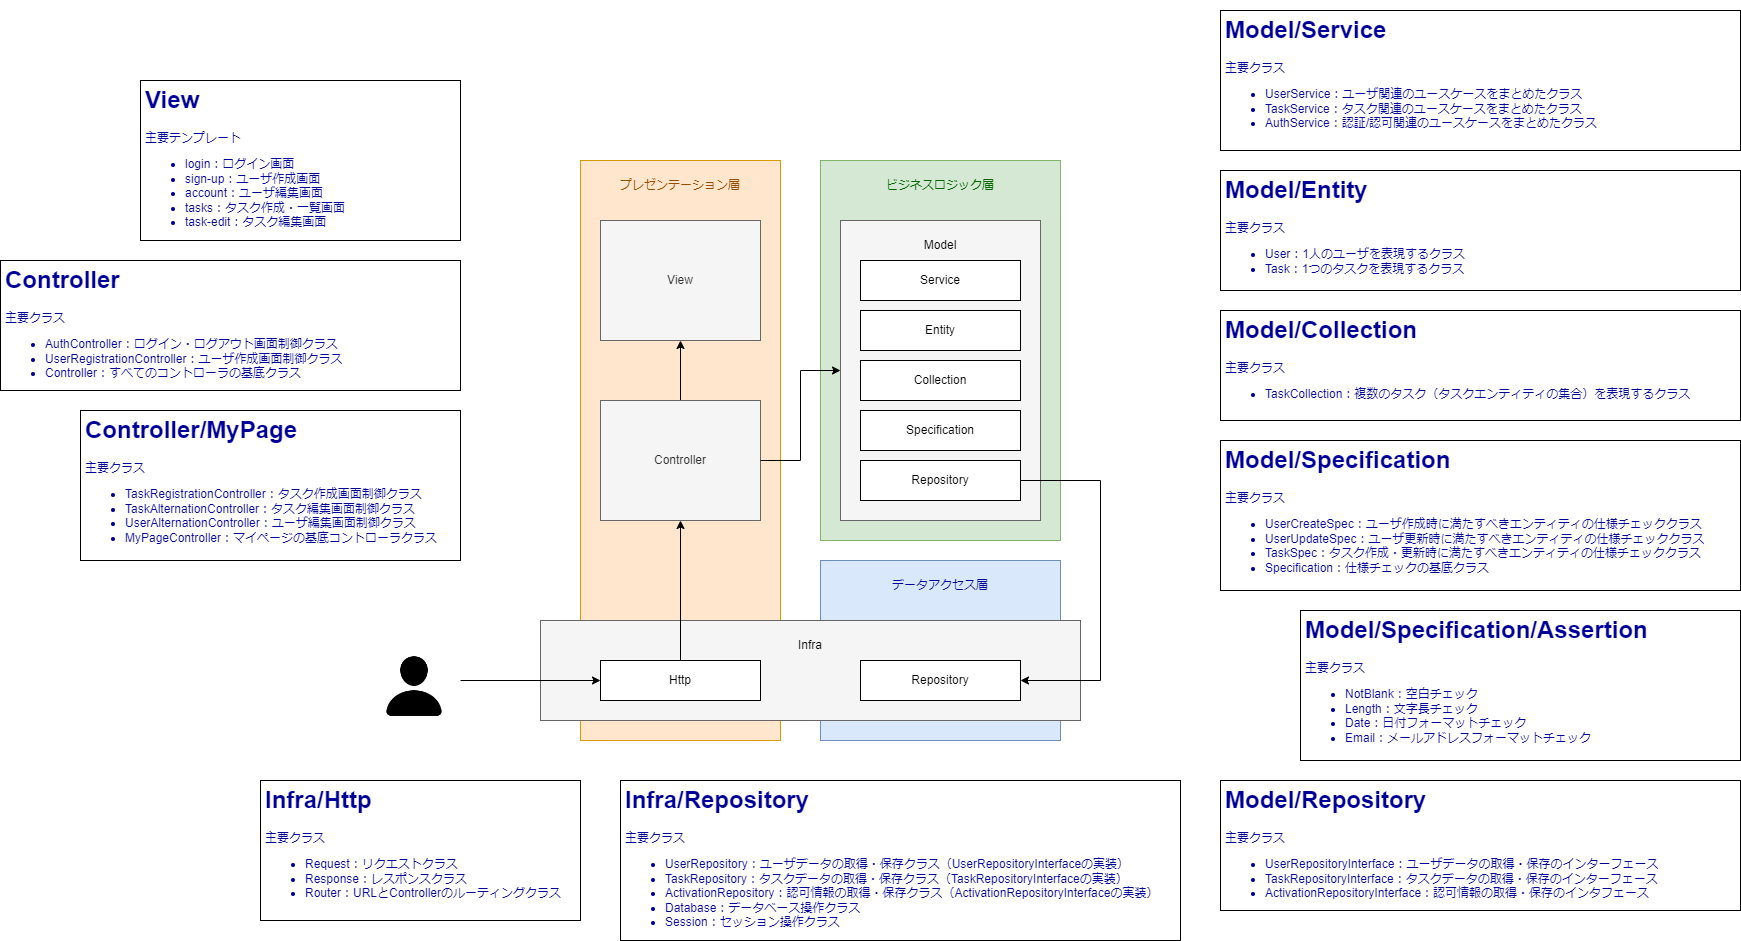

The diagram above was exported from draw.io. Its source (the exported page's mxGraphModel, read from the mxfile embedded in the PNG):
<mxGraphModel dx="2249" dy="1884" grid="1" gridSize="10" guides="1" tooltips="1" connect="1" arrows="1" fold="1" page="1" pageScale="1" pageWidth="827" pageHeight="1169" math="0" shadow="0">
  <root>
    <mxCell id="QdBcMYmlxbjp1Er4EBd6-0" />
    <mxCell id="QdBcMYmlxbjp1Er4EBd6-1" parent="QdBcMYmlxbjp1Er4EBd6-0" />
    <mxCell id="QdBcMYmlxbjp1Er4EBd6-2" value="" style="rounded=0;whiteSpace=wrap;html=1;fillColor=#d5e8d4;strokeColor=#82b366;" parent="QdBcMYmlxbjp1Er4EBd6-1" vertex="1">
      <mxGeometry x="480" y="40" width="240" height="380" as="geometry" />
    </mxCell>
    <mxCell id="QdBcMYmlxbjp1Er4EBd6-3" value="" style="rounded=0;whiteSpace=wrap;html=1;fillColor=#dae8fc;strokeColor=#6c8ebf;" parent="QdBcMYmlxbjp1Er4EBd6-1" vertex="1">
      <mxGeometry x="480" y="440" width="240" height="180" as="geometry" />
    </mxCell>
    <mxCell id="QdBcMYmlxbjp1Er4EBd6-4" value="" style="rounded=0;whiteSpace=wrap;html=1;fillColor=#ffe6cc;strokeColor=#d79b00;" parent="QdBcMYmlxbjp1Er4EBd6-1" vertex="1">
      <mxGeometry x="240" y="40" width="200" height="580" as="geometry" />
    </mxCell>
    <mxCell id="QdBcMYmlxbjp1Er4EBd6-5" value="" style="rounded=0;whiteSpace=wrap;html=1;fillColor=#f5f5f5;fontColor=#333333;strokeColor=#666666;" parent="QdBcMYmlxbjp1Er4EBd6-1" vertex="1">
      <mxGeometry x="200" y="500" width="540" height="100" as="geometry" />
    </mxCell>
    <mxCell id="QdBcMYmlxbjp1Er4EBd6-6" value="" style="rounded=0;whiteSpace=wrap;html=1;fillColor=#f5f5f5;fontColor=#333333;strokeColor=#666666;" parent="QdBcMYmlxbjp1Er4EBd6-1" vertex="1">
      <mxGeometry x="500" y="100" width="200" height="300" as="geometry" />
    </mxCell>
    <mxCell id="QdBcMYmlxbjp1Er4EBd6-7" value="View" style="rounded=0;whiteSpace=wrap;html=1;fillColor=#f5f5f5;fontColor=#333333;strokeColor=#666666;" parent="QdBcMYmlxbjp1Er4EBd6-1" vertex="1">
      <mxGeometry x="260" y="100" width="160" height="120" as="geometry" />
    </mxCell>
    <mxCell id="Ldrzz7uKW-Td3qQ-u1A0-6" style="edgeStyle=orthogonalEdgeStyle;rounded=0;orthogonalLoop=1;jettySize=auto;html=1;entryX=0.5;entryY=1;entryDx=0;entryDy=0;fontColor=#000099;startArrow=none;startFill=0;endArrow=classic;endFill=1;" parent="QdBcMYmlxbjp1Er4EBd6-1" source="QdBcMYmlxbjp1Er4EBd6-8" target="QdBcMYmlxbjp1Er4EBd6-7" edge="1">
      <mxGeometry relative="1" as="geometry" />
    </mxCell>
    <mxCell id="QdBcMYmlxbjp1Er4EBd6-8" value="Controller" style="rounded=0;whiteSpace=wrap;html=1;fillColor=#f5f5f5;fontColor=#333333;strokeColor=#666666;" parent="QdBcMYmlxbjp1Er4EBd6-1" vertex="1">
      <mxGeometry x="260" y="280" width="160" height="120" as="geometry" />
    </mxCell>
    <mxCell id="QdBcMYmlxbjp1Er4EBd6-9" value="Repository" style="rounded=0;whiteSpace=wrap;html=1;" parent="QdBcMYmlxbjp1Er4EBd6-1" vertex="1">
      <mxGeometry x="520" y="540" width="160" height="40" as="geometry" />
    </mxCell>
    <mxCell id="QdBcMYmlxbjp1Er4EBd6-10" value="Infra" style="text;html=1;strokeColor=none;fillColor=none;align=center;verticalAlign=middle;whiteSpace=wrap;rounded=0;" parent="QdBcMYmlxbjp1Er4EBd6-1" vertex="1">
      <mxGeometry x="440" y="510" width="60" height="30" as="geometry" />
    </mxCell>
    <mxCell id="QdBcMYmlxbjp1Er4EBd6-11" value="Http" style="rounded=0;whiteSpace=wrap;html=1;" parent="QdBcMYmlxbjp1Er4EBd6-1" vertex="1">
      <mxGeometry x="260" y="540" width="160" height="40" as="geometry" />
    </mxCell>
    <mxCell id="QdBcMYmlxbjp1Er4EBd6-12" value="Service" style="rounded=0;whiteSpace=wrap;html=1;" parent="QdBcMYmlxbjp1Er4EBd6-1" vertex="1">
      <mxGeometry x="520" y="140" width="160" height="40" as="geometry" />
    </mxCell>
    <mxCell id="QdBcMYmlxbjp1Er4EBd6-13" value="Model" style="text;html=1;strokeColor=none;fillColor=none;align=center;verticalAlign=middle;whiteSpace=wrap;rounded=0;" parent="QdBcMYmlxbjp1Er4EBd6-1" vertex="1">
      <mxGeometry x="570" y="110" width="60" height="30" as="geometry" />
    </mxCell>
    <mxCell id="QdBcMYmlxbjp1Er4EBd6-14" value="Entity" style="rounded=0;whiteSpace=wrap;html=1;" parent="QdBcMYmlxbjp1Er4EBd6-1" vertex="1">
      <mxGeometry x="520" y="190" width="160" height="40" as="geometry" />
    </mxCell>
    <mxCell id="QdBcMYmlxbjp1Er4EBd6-15" value="Collection" style="rounded=0;whiteSpace=wrap;html=1;" parent="QdBcMYmlxbjp1Er4EBd6-1" vertex="1">
      <mxGeometry x="520" y="240" width="160" height="40" as="geometry" />
    </mxCell>
    <mxCell id="QdBcMYmlxbjp1Er4EBd6-16" value="Specification" style="rounded=0;whiteSpace=wrap;html=1;" parent="QdBcMYmlxbjp1Er4EBd6-1" vertex="1">
      <mxGeometry x="520" y="290" width="160" height="40" as="geometry" />
    </mxCell>
    <mxCell id="QdBcMYmlxbjp1Er4EBd6-17" value="Repository" style="rounded=0;whiteSpace=wrap;html=1;" parent="QdBcMYmlxbjp1Er4EBd6-1" vertex="1">
      <mxGeometry x="520" y="340" width="160" height="40" as="geometry" />
    </mxCell>
    <mxCell id="Ldrzz7uKW-Td3qQ-u1A0-0" value="プレゼンテーション層" style="text;html=1;strokeColor=none;fillColor=none;align=center;verticalAlign=middle;whiteSpace=wrap;rounded=0;fontColor=#994C00;" parent="QdBcMYmlxbjp1Er4EBd6-1" vertex="1">
      <mxGeometry x="260" y="50" width="160" height="30" as="geometry" />
    </mxCell>
    <mxCell id="Ldrzz7uKW-Td3qQ-u1A0-1" value="ビジネスロジック層" style="text;html=1;strokeColor=none;fillColor=none;align=center;verticalAlign=middle;whiteSpace=wrap;rounded=0;fontColor=#006600;" parent="QdBcMYmlxbjp1Er4EBd6-1" vertex="1">
      <mxGeometry x="520" y="50" width="160" height="30" as="geometry" />
    </mxCell>
    <mxCell id="Ldrzz7uKW-Td3qQ-u1A0-2" value="データアクセス層" style="text;html=1;strokeColor=none;fillColor=none;align=center;verticalAlign=middle;whiteSpace=wrap;rounded=0;fontColor=#000099;" parent="QdBcMYmlxbjp1Er4EBd6-1" vertex="1">
      <mxGeometry x="520" y="450" width="160" height="30" as="geometry" />
    </mxCell>
    <mxCell id="Ldrzz7uKW-Td3qQ-u1A0-3" value="" style="endArrow=classic;html=1;rounded=0;fontColor=#000099;exitX=0.5;exitY=0;exitDx=0;exitDy=0;entryX=0.5;entryY=1;entryDx=0;entryDy=0;startArrow=none;startFill=0;" parent="QdBcMYmlxbjp1Er4EBd6-1" source="QdBcMYmlxbjp1Er4EBd6-11" target="QdBcMYmlxbjp1Er4EBd6-8" edge="1">
      <mxGeometry width="50" height="50" relative="1" as="geometry">
        <mxPoint x="330" y="350" as="sourcePoint" />
        <mxPoint x="380" y="300" as="targetPoint" />
      </mxGeometry>
    </mxCell>
    <mxCell id="Ldrzz7uKW-Td3qQ-u1A0-4" value="" style="endArrow=none;html=1;rounded=0;fontColor=#000099;exitX=1;exitY=0.5;exitDx=0;exitDy=0;entryX=1;entryY=0.5;entryDx=0;entryDy=0;startArrow=classic;startFill=1;endFill=0;" parent="QdBcMYmlxbjp1Er4EBd6-1" source="QdBcMYmlxbjp1Er4EBd6-9" target="QdBcMYmlxbjp1Er4EBd6-17" edge="1">
      <mxGeometry width="50" height="50" relative="1" as="geometry">
        <mxPoint x="790" y="510" as="sourcePoint" />
        <mxPoint x="760" y="380" as="targetPoint" />
        <Array as="points">
          <mxPoint x="760" y="560" />
          <mxPoint x="760" y="360" />
        </Array>
      </mxGeometry>
    </mxCell>
    <mxCell id="Ldrzz7uKW-Td3qQ-u1A0-7" style="edgeStyle=orthogonalEdgeStyle;rounded=0;orthogonalLoop=1;jettySize=auto;html=1;entryX=0;entryY=0.5;entryDx=0;entryDy=0;fontColor=#000099;startArrow=none;startFill=0;endArrow=classic;endFill=1;exitX=1;exitY=0.5;exitDx=0;exitDy=0;" parent="QdBcMYmlxbjp1Er4EBd6-1" source="QdBcMYmlxbjp1Er4EBd6-8" target="QdBcMYmlxbjp1Er4EBd6-6" edge="1">
      <mxGeometry relative="1" as="geometry">
        <mxPoint x="350" y="290" as="sourcePoint" />
        <mxPoint x="350" y="230" as="targetPoint" />
      </mxGeometry>
    </mxCell>
    <mxCell id="Ldrzz7uKW-Td3qQ-u1A0-8" value="" style="endArrow=classic;html=1;rounded=0;fontColor=#000099;entryX=0;entryY=0.5;entryDx=0;entryDy=0;startArrow=none;startFill=0;" parent="QdBcMYmlxbjp1Er4EBd6-1" target="QdBcMYmlxbjp1Er4EBd6-11" edge="1">
      <mxGeometry width="50" height="50" relative="1" as="geometry">
        <mxPoint x="120" y="560" as="sourcePoint" />
        <mxPoint x="380" y="300" as="targetPoint" />
      </mxGeometry>
    </mxCell>
    <mxCell id="Ldrzz7uKW-Td3qQ-u1A0-9" value="" style="shape=image;html=1;verticalAlign=top;verticalLabelPosition=bottom;labelBackgroundColor=#ffffff;imageAspect=0;aspect=fixed;image=https://cdn1.iconfinder.com/data/icons/ionicons-fill-vol-2/512/person-128.png;fontColor=#000099;fillColor=none;" parent="QdBcMYmlxbjp1Er4EBd6-1" vertex="1">
      <mxGeometry x="40" y="532" width="68" height="68" as="geometry" />
    </mxCell>
    <mxCell id="Ldrzz7uKW-Td3qQ-u1A0-10" value="&lt;h1&gt;Infra/Http&lt;/h1&gt;&lt;p&gt;主要クラス&lt;br&gt;&lt;/p&gt;&lt;ul&gt;&lt;li&gt;Request：リクエストクラス&lt;/li&gt;&lt;li&gt;Response：レスポンスクラス&lt;/li&gt;&lt;li&gt;Router：URLとControllerのルーティングクラス&lt;/li&gt;&lt;/ul&gt;&lt;p&gt;&lt;/p&gt;" style="text;html=1;strokeColor=default;fillColor=none;spacing=5;spacingTop=-20;whiteSpace=wrap;overflow=hidden;rounded=0;fontColor=#000099;perimeterSpacing=0;" parent="QdBcMYmlxbjp1Er4EBd6-1" vertex="1">
      <mxGeometry x="-80" y="660" width="320" height="140" as="geometry" />
    </mxCell>
    <mxCell id="Ldrzz7uKW-Td3qQ-u1A0-11" value="&lt;h1&gt;Infra/Repository&lt;/h1&gt;&lt;p&gt;主要クラス&lt;br&gt;&lt;/p&gt;&lt;ul&gt;&lt;li&gt;UserRepository：ユーザデータの取得・保存クラス（UserRepositoryInterfaceの実装）&lt;/li&gt;&lt;li&gt;TaskRepository：タスクデータの取得・保存クラス（TaskRepositoryInterfaceの実装）&lt;/li&gt;&lt;li&gt;ActivationRepository：認可情報の取得・保存クラス（ActivationRepositoryInterfaceの実装）&lt;/li&gt;&lt;li&gt;Database：データベース操作クラス&lt;/li&gt;&lt;li&gt;Session：セッション操作クラス&lt;/li&gt;&lt;/ul&gt;&lt;p&gt;&lt;/p&gt;" style="text;html=1;strokeColor=default;fillColor=none;spacing=5;spacingTop=-20;whiteSpace=wrap;overflow=hidden;rounded=0;fontColor=#000099;perimeterSpacing=0;" parent="QdBcMYmlxbjp1Er4EBd6-1" vertex="1">
      <mxGeometry x="280" y="660" width="560" height="160" as="geometry" />
    </mxCell>
    <mxCell id="Ldrzz7uKW-Td3qQ-u1A0-12" value="&lt;h1&gt;Controller&lt;/h1&gt;&lt;p&gt;主要クラス&lt;br&gt;&lt;/p&gt;&lt;ul&gt;&lt;li&gt;AuthController：ログイン・ログアウト画面制御クラス&lt;/li&gt;&lt;li&gt;UserRegistrationController：ユーザ作成画面制御クラス&lt;/li&gt;&lt;li&gt;Controller：すべてのコントローラの基底クラス&lt;/li&gt;&lt;/ul&gt;&lt;p&gt;&lt;/p&gt;" style="text;html=1;strokeColor=default;fillColor=none;spacing=5;spacingTop=-20;whiteSpace=wrap;overflow=hidden;rounded=0;fontColor=#000099;perimeterSpacing=0;" parent="QdBcMYmlxbjp1Er4EBd6-1" vertex="1">
      <mxGeometry x="-340" y="140" width="460" height="130" as="geometry" />
    </mxCell>
    <mxCell id="Ldrzz7uKW-Td3qQ-u1A0-13" value="&lt;h1&gt;Controller/MyPage&lt;/h1&gt;&lt;p&gt;主要クラス&lt;br&gt;&lt;/p&gt;&lt;ul&gt;&lt;li&gt;TaskRegistrationController：タスク作成画面制御クラス&lt;/li&gt;&lt;li&gt;TaskAlternationController：タスク編集画面制御クラス&lt;/li&gt;&lt;li&gt;UserAlternationController：ユーザ編集画面制御クラス&lt;/li&gt;&lt;li&gt;MyPageController：マイページの基底コントローラクラス&lt;/li&gt;&lt;/ul&gt;&lt;p&gt;&lt;/p&gt;" style="text;html=1;strokeColor=default;fillColor=none;spacing=5;spacingTop=-20;whiteSpace=wrap;overflow=hidden;rounded=0;fontColor=#000099;perimeterSpacing=0;" parent="QdBcMYmlxbjp1Er4EBd6-1" vertex="1">
      <mxGeometry x="-260" y="290" width="380" height="150" as="geometry" />
    </mxCell>
    <mxCell id="Ldrzz7uKW-Td3qQ-u1A0-14" value="&lt;h1&gt;View&lt;/h1&gt;&lt;p&gt;主要テンプレート&lt;/p&gt;&lt;ul&gt;&lt;li&gt;login：ログイン画面&lt;/li&gt;&lt;li&gt;sign-up：ユーザ作成画面&lt;/li&gt;&lt;li&gt;account：ユーザ編集画面&lt;/li&gt;&lt;li&gt;tasks：タスク作成・一覧画面&lt;/li&gt;&lt;li&gt;task-edit：タスク編集画面&lt;/li&gt;&lt;/ul&gt;&lt;p&gt;&lt;/p&gt;" style="text;html=1;strokeColor=default;fillColor=none;spacing=5;spacingTop=-20;whiteSpace=wrap;overflow=hidden;rounded=0;fontColor=#000099;perimeterSpacing=0;" parent="QdBcMYmlxbjp1Er4EBd6-1" vertex="1">
      <mxGeometry x="-200" y="-40" width="320" height="160" as="geometry" />
    </mxCell>
    <mxCell id="Ldrzz7uKW-Td3qQ-u1A0-15" value="&lt;h1&gt;Model/Service&lt;/h1&gt;&lt;p&gt;主要クラス&lt;br&gt;&lt;/p&gt;&lt;ul&gt;&lt;li&gt;UserService：ユーザ関連のユースケースをまとめたクラス&lt;/li&gt;&lt;li&gt;TaskService：タスク関連のユースケースをまとめたクラス&lt;/li&gt;&lt;li&gt;AuthService：認証/認可関連のユースケースをまとめたクラス&lt;/li&gt;&lt;/ul&gt;&lt;p&gt;&lt;/p&gt;" style="text;html=1;strokeColor=default;fillColor=none;spacing=5;spacingTop=-20;whiteSpace=wrap;overflow=hidden;rounded=0;fontColor=#000099;perimeterSpacing=0;" parent="QdBcMYmlxbjp1Er4EBd6-1" vertex="1">
      <mxGeometry x="880" y="-110" width="520" height="140" as="geometry" />
    </mxCell>
    <mxCell id="Ldrzz7uKW-Td3qQ-u1A0-16" value="&lt;h1&gt;Model/Entity&lt;/h1&gt;&lt;p&gt;主要クラス&lt;br&gt;&lt;/p&gt;&lt;ul&gt;&lt;li&gt;User：1人のユーザを表現するクラス&lt;/li&gt;&lt;li&gt;Task：1つのタスクを表現するクラス&lt;/li&gt;&lt;/ul&gt;&lt;p&gt;&lt;/p&gt;" style="text;html=1;strokeColor=default;fillColor=none;spacing=5;spacingTop=-20;whiteSpace=wrap;overflow=hidden;rounded=0;fontColor=#000099;perimeterSpacing=0;" parent="QdBcMYmlxbjp1Er4EBd6-1" vertex="1">
      <mxGeometry x="880" y="50" width="520" height="120" as="geometry" />
    </mxCell>
    <mxCell id="Ldrzz7uKW-Td3qQ-u1A0-17" value="&lt;h1&gt;Model/Collection&lt;/h1&gt;&lt;p&gt;主要クラス&lt;br&gt;&lt;/p&gt;&lt;ul&gt;&lt;li&gt;TaskCollection：複数のタスク（タスクエンティティの集合）を表現するクラス&lt;/li&gt;&lt;/ul&gt;&lt;p&gt;&lt;/p&gt;" style="text;html=1;strokeColor=default;fillColor=none;spacing=5;spacingTop=-20;whiteSpace=wrap;overflow=hidden;rounded=0;fontColor=#000099;perimeterSpacing=0;" parent="QdBcMYmlxbjp1Er4EBd6-1" vertex="1">
      <mxGeometry x="880" y="190" width="520" height="110" as="geometry" />
    </mxCell>
    <mxCell id="Ldrzz7uKW-Td3qQ-u1A0-18" value="&lt;h1&gt;Model/Specification&lt;/h1&gt;&lt;p&gt;主要クラス&lt;br&gt;&lt;/p&gt;&lt;ul&gt;&lt;li&gt;UserCreateSpec：ユーザ作成時に満たすべきエンティティの仕様チェッククラス&lt;/li&gt;&lt;li&gt;UserUpdateSpec：ユーザ更新時に満たすべきエンティティの仕様チェッククラス&lt;/li&gt;&lt;li&gt;TaskSpec：タスク作成・更新時に満たすべきエンティティの仕様チェッククラス&lt;/li&gt;&lt;li&gt;Specification：仕様チェックの基底クラス&lt;/li&gt;&lt;/ul&gt;&lt;p&gt;&lt;/p&gt;" style="text;html=1;strokeColor=default;fillColor=none;spacing=5;spacingTop=-20;whiteSpace=wrap;overflow=hidden;rounded=0;fontColor=#000099;perimeterSpacing=0;" parent="QdBcMYmlxbjp1Er4EBd6-1" vertex="1">
      <mxGeometry x="880" y="320" width="520" height="150" as="geometry" />
    </mxCell>
    <mxCell id="Ldrzz7uKW-Td3qQ-u1A0-19" value="&lt;h1&gt;Model/Repository&lt;/h1&gt;&lt;p&gt;主要クラス&lt;br&gt;&lt;/p&gt;&lt;ul&gt;&lt;li&gt;UserRepositoryInterface：ユーザデータの取得・保存のインターフェース&lt;/li&gt;&lt;li&gt;TaskRepositoryInterface：タスクデータの取得・保存のインターフェース&lt;/li&gt;&lt;li&gt;ActivationRepositoryInterface：認可情報の取得・保存のインタフェース&lt;/li&gt;&lt;/ul&gt;&lt;p&gt;&lt;/p&gt;" style="text;html=1;strokeColor=default;fillColor=none;spacing=5;spacingTop=-20;whiteSpace=wrap;overflow=hidden;rounded=0;fontColor=#000099;perimeterSpacing=0;" parent="QdBcMYmlxbjp1Er4EBd6-1" vertex="1">
      <mxGeometry x="880" y="660" width="520" height="130" as="geometry" />
    </mxCell>
    <mxCell id="Ldrzz7uKW-Td3qQ-u1A0-22" value="&lt;h1&gt;Model/Specification/Assertion&lt;/h1&gt;&lt;p&gt;主要クラス&lt;br&gt;&lt;/p&gt;&lt;ul&gt;&lt;li&gt;NotBlank：空白チェック&lt;/li&gt;&lt;li&gt;Length：文字長チェック&lt;/li&gt;&lt;li&gt;Date：日付フォーマットチェック&lt;/li&gt;&lt;li&gt;Email：メールアドレスフォーマットチェック&lt;br&gt;&lt;/li&gt;&lt;/ul&gt;&lt;p&gt;&lt;/p&gt;" style="text;html=1;strokeColor=default;fillColor=none;spacing=5;spacingTop=-20;whiteSpace=wrap;overflow=hidden;rounded=0;fontColor=#000099;perimeterSpacing=0;" parent="QdBcMYmlxbjp1Er4EBd6-1" vertex="1">
      <mxGeometry x="960" y="490" width="440" height="150" as="geometry" />
    </mxCell>
  </root>
</mxGraphModel>